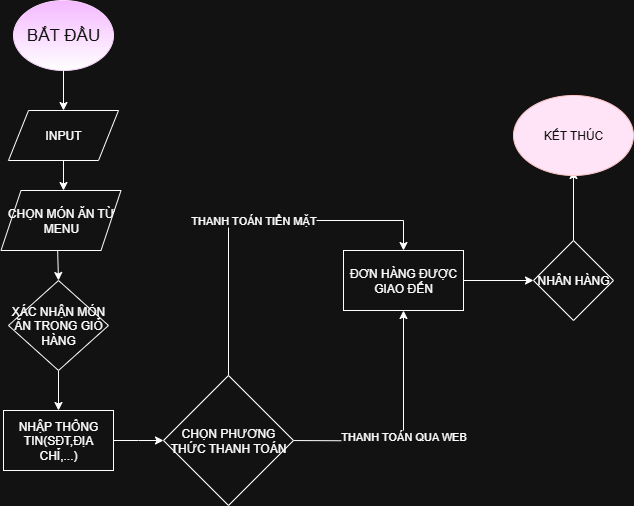

The diagram above was exported from draw.io. Its source (the exported page's mxGraphModel, read from the mxfile embedded in the PNG):
<mxGraphModel dx="969" dy="612" grid="1" gridSize="10" guides="1" tooltips="1" connect="1" arrows="1" fold="1" page="1" pageScale="1" pageWidth="827" pageHeight="1169" math="0" shadow="0">
  <root>
    <mxCell id="0" />
    <mxCell id="1" parent="0" />
    <mxCell id="qRrYqT-LTolBljE_d9FG-2" style="edgeStyle=orthogonalEdgeStyle;rounded=0;orthogonalLoop=1;jettySize=auto;html=1;exitX=0.5;exitY=1;exitDx=0;exitDy=0;" edge="1" parent="1" source="qRrYqT-LTolBljE_d9FG-1" target="qRrYqT-LTolBljE_d9FG-3">
      <mxGeometry relative="1" as="geometry">
        <mxPoint x="130" y="150" as="targetPoint" />
      </mxGeometry>
    </mxCell>
    <mxCell id="qRrYqT-LTolBljE_d9FG-1" value="BẮT ĐẦU" style="ellipse;whiteSpace=wrap;html=1;fillColor=light-dark(#D80073,#F5B8FF);fontColor=#ffffff;strokeColor=light-dark(#A50040,#FBD5FF);gradientColor=default;fontSize=17;" vertex="1" parent="1">
      <mxGeometry x="80" y="40" width="100" height="70" as="geometry" />
    </mxCell>
    <mxCell id="qRrYqT-LTolBljE_d9FG-4" style="edgeStyle=orthogonalEdgeStyle;rounded=0;orthogonalLoop=1;jettySize=auto;html=1;exitX=0.5;exitY=1;exitDx=0;exitDy=0;" edge="1" parent="1" source="qRrYqT-LTolBljE_d9FG-3">
      <mxGeometry relative="1" as="geometry">
        <mxPoint x="130" y="230" as="targetPoint" />
      </mxGeometry>
    </mxCell>
    <mxCell id="qRrYqT-LTolBljE_d9FG-3" value="INPUT" style="shape=parallelogram;perimeter=parallelogramPerimeter;whiteSpace=wrap;html=1;fixedSize=1;" vertex="1" parent="1">
      <mxGeometry x="75" y="150" width="110" height="50" as="geometry" />
    </mxCell>
    <mxCell id="qRrYqT-LTolBljE_d9FG-16" style="edgeStyle=orthogonalEdgeStyle;rounded=0;orthogonalLoop=1;jettySize=auto;html=1;exitX=0.5;exitY=1;exitDx=0;exitDy=0;" edge="1" parent="1" target="qRrYqT-LTolBljE_d9FG-13">
      <mxGeometry relative="1" as="geometry">
        <mxPoint x="123.75" y="270" as="sourcePoint" />
      </mxGeometry>
    </mxCell>
    <mxCell id="qRrYqT-LTolBljE_d9FG-26" style="edgeStyle=orthogonalEdgeStyle;rounded=0;orthogonalLoop=1;jettySize=auto;html=1;exitX=1;exitY=0.5;exitDx=0;exitDy=0;entryX=1;entryY=0.5;entryDx=0;entryDy=0;" edge="1" parent="1" source="qRrYqT-LTolBljE_d9FG-9">
      <mxGeometry relative="1" as="geometry">
        <mxPoint x="230" y="480" as="targetPoint" />
      </mxGeometry>
    </mxCell>
    <mxCell id="qRrYqT-LTolBljE_d9FG-9" value="NHẬP THÔNG TIN(SĐT,ĐỊA CHỈ,...)" style="rounded=0;whiteSpace=wrap;html=1;" vertex="1" parent="1">
      <mxGeometry x="70" y="450" width="110" height="60" as="geometry" />
    </mxCell>
    <mxCell id="qRrYqT-LTolBljE_d9FG-29" value="THANH TOÁN QUA WEB" style="edgeStyle=orthogonalEdgeStyle;rounded=0;orthogonalLoop=1;jettySize=auto;html=1;exitX=0;exitY=0.5;exitDx=0;exitDy=0;entryX=0.5;entryY=1;entryDx=0;entryDy=0;" edge="1" parent="1" target="qRrYqT-LTolBljE_d9FG-34">
      <mxGeometry relative="1" as="geometry">
        <mxPoint x="560" y="480" as="targetPoint" />
        <mxPoint x="350" y="480" as="sourcePoint" />
      </mxGeometry>
    </mxCell>
    <mxCell id="qRrYqT-LTolBljE_d9FG-18" style="edgeStyle=orthogonalEdgeStyle;rounded=0;orthogonalLoop=1;jettySize=auto;html=1;exitX=0.5;exitY=1;exitDx=0;exitDy=0;entryX=0.5;entryY=0;entryDx=0;entryDy=0;" edge="1" parent="1" source="qRrYqT-LTolBljE_d9FG-13" target="qRrYqT-LTolBljE_d9FG-9">
      <mxGeometry relative="1" as="geometry" />
    </mxCell>
    <mxCell id="qRrYqT-LTolBljE_d9FG-13" value="XÁC NHẬN MÓN ĂN TRONG GIỎ HÀNG" style="rhombus;whiteSpace=wrap;html=1;" vertex="1" parent="1">
      <mxGeometry x="75" y="320" width="100" height="90" as="geometry" />
    </mxCell>
    <mxCell id="qRrYqT-LTolBljE_d9FG-21" value="CHỌN MÓN ĂN TỪ MENU" style="shape=parallelogram;perimeter=parallelogramPerimeter;whiteSpace=wrap;html=1;fixedSize=1;" vertex="1" parent="1">
      <mxGeometry x="67.5" y="230" width="120" height="60" as="geometry" />
    </mxCell>
    <mxCell id="qRrYqT-LTolBljE_d9FG-31" value="THANH TOÁN TIỀN MẶT" style="edgeStyle=orthogonalEdgeStyle;rounded=0;orthogonalLoop=1;jettySize=auto;html=1;exitX=0.5;exitY=0;exitDx=0;exitDy=0;entryX=0.5;entryY=0;entryDx=0;entryDy=0;" edge="1" parent="1" source="qRrYqT-LTolBljE_d9FG-30" target="qRrYqT-LTolBljE_d9FG-34">
      <mxGeometry relative="1" as="geometry">
        <mxPoint x="280" y="150" as="targetPoint" />
        <Array as="points">
          <mxPoint x="295" y="260" />
          <mxPoint x="470" y="260" />
        </Array>
      </mxGeometry>
    </mxCell>
    <mxCell id="qRrYqT-LTolBljE_d9FG-30" value="CHỌN PHƯƠNG THỨC THANH TOÁN" style="rhombus;whiteSpace=wrap;html=1;" vertex="1" parent="1">
      <mxGeometry x="230" y="415" width="130" height="130" as="geometry" />
    </mxCell>
    <mxCell id="qRrYqT-LTolBljE_d9FG-37" style="edgeStyle=orthogonalEdgeStyle;rounded=0;orthogonalLoop=1;jettySize=auto;html=1;exitX=1;exitY=0.5;exitDx=0;exitDy=0;" edge="1" parent="1" source="qRrYqT-LTolBljE_d9FG-34" target="qRrYqT-LTolBljE_d9FG-36">
      <mxGeometry relative="1" as="geometry" />
    </mxCell>
    <mxCell id="qRrYqT-LTolBljE_d9FG-34" value="ĐƠN HÀNG ĐƯỢC GIAO ĐẾN" style="rounded=0;whiteSpace=wrap;html=1;" vertex="1" parent="1">
      <mxGeometry x="410" y="290" width="120" height="60" as="geometry" />
    </mxCell>
    <mxCell id="qRrYqT-LTolBljE_d9FG-38" style="edgeStyle=orthogonalEdgeStyle;rounded=0;orthogonalLoop=1;jettySize=auto;html=1;exitX=0.5;exitY=0;exitDx=0;exitDy=0;" edge="1" parent="1" source="qRrYqT-LTolBljE_d9FG-36">
      <mxGeometry relative="1" as="geometry">
        <mxPoint x="640" y="210" as="targetPoint" />
      </mxGeometry>
    </mxCell>
    <mxCell id="qRrYqT-LTolBljE_d9FG-36" value="NHÂN HÀNG" style="rhombus;whiteSpace=wrap;html=1;" vertex="1" parent="1">
      <mxGeometry x="600" y="280" width="80" height="80" as="geometry" />
    </mxCell>
    <mxCell id="qRrYqT-LTolBljE_d9FG-39" value="KẾT THÚC" style="ellipse;whiteSpace=wrap;html=1;fontColor=#ffffff;fillColor=light-dark(#A20025,#FFE4F8);strokeColor=#6F0000;" vertex="1" parent="1">
      <mxGeometry x="580" y="135" width="120" height="80" as="geometry" />
    </mxCell>
  </root>
</mxGraphModel>